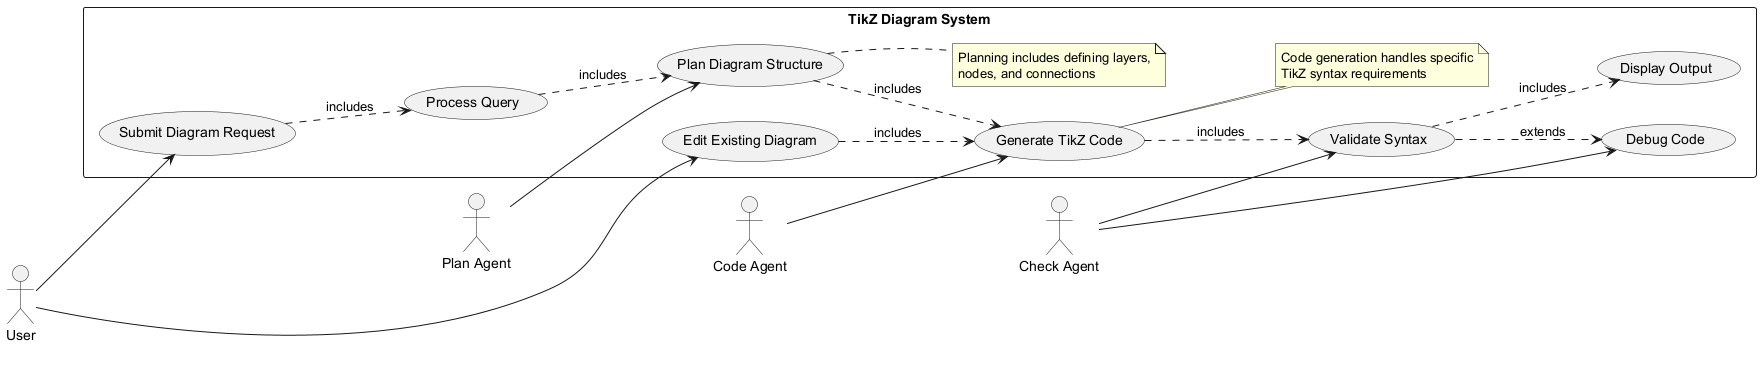

The diagram above was rendered by PlantUML. Its source (embedded in the PNG):
@startuml
left to right direction
actor User as user

rectangle "TikZ Diagram System" {
  usecase "Submit Diagram Request" as UC1
  usecase "Process Query" as UC2
  usecase "Plan Diagram Structure" as UC3
  usecase "Generate TikZ Code" as UC4
  usecase "Validate Syntax" as UC5
  usecase "Display Output" as UC6
  usecase "Edit Existing Diagram" as UC7
  usecase "Debug Code" as UC8
  
  user --> UC1
  user --> UC7
  
  UC1 ..> UC2 : includes
  UC2 ..> UC3 : includes
  UC3 ..> UC4 : includes
  UC4 ..> UC5 : includes
  UC5 ..> UC6 : includes
  UC7 ..> UC4 : includes
  UC5 ..> UC8 : extends
  
  note right of UC3
    Planning includes defining layers,
    nodes, and connections
  end note
  
  note right of UC4
    Code generation handles specific
    TikZ syntax requirements
  end note
}

actor "Plan Agent" as planAgent
actor "Code Agent" as codeAgent
actor "Check Agent" as checkAgent

planAgent --> UC3
codeAgent --> UC4
checkAgent --> UC5
checkAgent --> UC8
@enduml